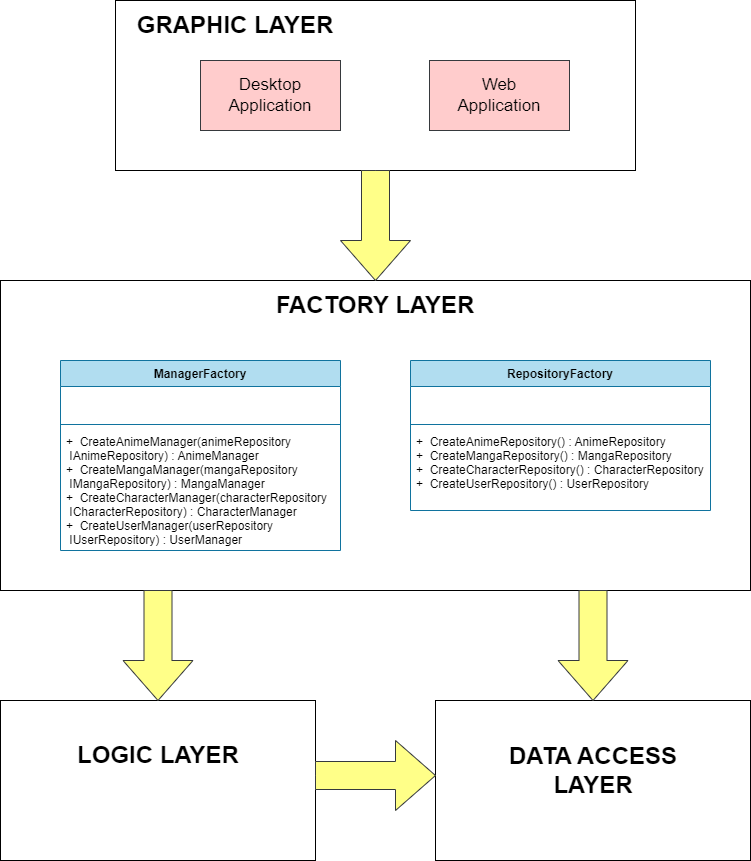

The diagram above was exported from draw.io. Its source (the exported page's mxGraphModel, read from the mxfile embedded in the PNG):
<mxGraphModel dx="1333" dy="376" grid="1" gridSize="10" guides="1" tooltips="1" connect="1" arrows="1" fold="1" page="1" pageScale="1" pageWidth="827" pageHeight="1169" math="0" shadow="0">
  <root>
    <mxCell id="0" />
    <mxCell id="1" parent="0" />
    <mxCell id="PvQkZracJMncCZIhVTKF-3" value="" style="rounded=0;whiteSpace=wrap;html=1;" parent="1" vertex="1">
      <mxGeometry x="100" y="180" width="520" height="170" as="geometry" />
    </mxCell>
    <mxCell id="PvQkZracJMncCZIhVTKF-1" value="&lt;font style=&quot;font-size: 17px;&quot;&gt;Desktop Application&lt;/font&gt;" style="rounded=0;whiteSpace=wrap;html=1;fillColor=#ffcccc;strokeColor=#36393d;" parent="1" vertex="1">
      <mxGeometry x="185" y="240" width="140" height="70" as="geometry" />
    </mxCell>
    <mxCell id="PvQkZracJMncCZIhVTKF-2" value="&lt;font style=&quot;font-size: 17px;&quot;&gt;Web&lt;br&gt;Application&lt;/font&gt;" style="rounded=0;whiteSpace=wrap;html=1;fillColor=#ffcccc;strokeColor=#36393d;" parent="1" vertex="1">
      <mxGeometry x="414" y="240" width="140" height="70" as="geometry" />
    </mxCell>
    <mxCell id="PvQkZracJMncCZIhVTKF-4" value="&lt;b&gt;&lt;font style=&quot;font-size: 24px;&quot;&gt;GRAPHIC LAYER&lt;/font&gt;&lt;/b&gt;" style="text;html=1;strokeColor=none;fillColor=none;align=center;verticalAlign=middle;whiteSpace=wrap;rounded=0;" parent="1" vertex="1">
      <mxGeometry x="110" y="190" width="220" height="30" as="geometry" />
    </mxCell>
    <mxCell id="PvQkZracJMncCZIhVTKF-5" value="" style="rounded=0;whiteSpace=wrap;html=1;" parent="1" vertex="1">
      <mxGeometry x="-15" y="460" width="750" height="310" as="geometry" />
    </mxCell>
    <mxCell id="PvQkZracJMncCZIhVTKF-6" value="&lt;b&gt;&lt;font style=&quot;font-size: 24px;&quot;&gt;FACTORY LAYER&lt;/font&gt;&lt;/b&gt;" style="text;html=1;strokeColor=none;fillColor=none;align=center;verticalAlign=middle;whiteSpace=wrap;rounded=0;" parent="1" vertex="1">
      <mxGeometry x="250" y="470" width="220" height="30" as="geometry" />
    </mxCell>
    <mxCell id="PvQkZracJMncCZIhVTKF-7" value="ManagerFactory" style="swimlane;fontStyle=1;align=center;verticalAlign=top;childLayout=stackLayout;horizontal=1;startSize=26;horizontalStack=0;resizeParent=1;resizeParentMax=0;resizeLast=0;collapsible=1;marginBottom=0;fillColor=#b1ddf0;strokeColor=#10739e;" parent="1" vertex="1">
      <mxGeometry x="45" y="540" width="280" height="190" as="geometry" />
    </mxCell>
    <mxCell id="PvQkZracJMncCZIhVTKF-8" value="   " style="text;strokeColor=none;fillColor=none;align=left;verticalAlign=top;spacingLeft=4;spacingRight=4;overflow=hidden;rotatable=0;points=[[0,0.5],[1,0.5]];portConstraint=eastwest;" parent="PvQkZracJMncCZIhVTKF-7" vertex="1">
      <mxGeometry y="26" width="280" height="34" as="geometry" />
    </mxCell>
    <mxCell id="PvQkZracJMncCZIhVTKF-9" value="" style="line;strokeWidth=1;fillColor=none;align=left;verticalAlign=middle;spacingTop=-1;spacingLeft=3;spacingRight=3;rotatable=0;labelPosition=right;points=[];portConstraint=eastwest;strokeColor=inherit;" parent="PvQkZracJMncCZIhVTKF-7" vertex="1">
      <mxGeometry y="60" width="280" height="8" as="geometry" />
    </mxCell>
    <mxCell id="PvQkZracJMncCZIhVTKF-10" value="+  CreateAnimeManager(animeRepository&#10; IAnimeRepository) : AnimeManager&#10;+  CreateMangaManager(mangaRepository&#10; IMangaRepository) : MangaManager&#10;+  CreateCharacterManager(characterRepository&#10; ICharacterRepository) : CharacterManager&#10;+  CreateUserManager(userRepository&#10; IUserRepository) : UserManager" style="text;strokeColor=none;fillColor=none;align=left;verticalAlign=top;spacingLeft=4;spacingRight=4;overflow=hidden;rotatable=0;points=[[0,0.5],[1,0.5]];portConstraint=eastwest;" parent="PvQkZracJMncCZIhVTKF-7" vertex="1">
      <mxGeometry y="68" width="280" height="122" as="geometry" />
    </mxCell>
    <mxCell id="PvQkZracJMncCZIhVTKF-11" value="RepositoryFactory" style="swimlane;fontStyle=1;align=center;verticalAlign=top;childLayout=stackLayout;horizontal=1;startSize=26;horizontalStack=0;resizeParent=1;resizeParentMax=0;resizeLast=0;collapsible=1;marginBottom=0;fillColor=#b1ddf0;strokeColor=#10739e;" parent="1" vertex="1">
      <mxGeometry x="395" y="540" width="300" height="150" as="geometry" />
    </mxCell>
    <mxCell id="PvQkZracJMncCZIhVTKF-12" value="   " style="text;strokeColor=none;fillColor=none;align=left;verticalAlign=top;spacingLeft=4;spacingRight=4;overflow=hidden;rotatable=0;points=[[0,0.5],[1,0.5]];portConstraint=eastwest;" parent="PvQkZracJMncCZIhVTKF-11" vertex="1">
      <mxGeometry y="26" width="300" height="34" as="geometry" />
    </mxCell>
    <mxCell id="PvQkZracJMncCZIhVTKF-13" value="" style="line;strokeWidth=1;fillColor=none;align=left;verticalAlign=middle;spacingTop=-1;spacingLeft=3;spacingRight=3;rotatable=0;labelPosition=right;points=[];portConstraint=eastwest;strokeColor=inherit;" parent="PvQkZracJMncCZIhVTKF-11" vertex="1">
      <mxGeometry y="60" width="300" height="8" as="geometry" />
    </mxCell>
    <mxCell id="PvQkZracJMncCZIhVTKF-14" value="+  CreateAnimeRepository() : AnimeRepository&#10;+  CreateMangaRepository() : MangaRepository&#10;+  CreateCharacterRepository() : CharacterRepository&#10;+  CreateUserRepository() : UserRepository" style="text;strokeColor=none;fillColor=none;align=left;verticalAlign=top;spacingLeft=4;spacingRight=4;overflow=hidden;rotatable=0;points=[[0,0.5],[1,0.5]];portConstraint=eastwest;" parent="PvQkZracJMncCZIhVTKF-11" vertex="1">
      <mxGeometry y="68" width="300" height="82" as="geometry" />
    </mxCell>
    <mxCell id="PvQkZracJMncCZIhVTKF-16" value="" style="html=1;shadow=0;dashed=0;align=center;verticalAlign=middle;shape=mxgraph.arrows2.arrow;dy=0.6;dx=40;direction=south;notch=0;fillColor=#ffff88;strokeColor=#36393d;" parent="1" vertex="1">
      <mxGeometry x="325" y="350" width="70" height="110" as="geometry" />
    </mxCell>
    <mxCell id="PvQkZracJMncCZIhVTKF-17" value="" style="rounded=0;whiteSpace=wrap;html=1;" parent="1" vertex="1">
      <mxGeometry x="-15" y="880" width="315" height="160" as="geometry" />
    </mxCell>
    <mxCell id="PvQkZracJMncCZIhVTKF-18" value="" style="rounded=0;whiteSpace=wrap;html=1;" parent="1" vertex="1">
      <mxGeometry x="420" y="880" width="315" height="160" as="geometry" />
    </mxCell>
    <mxCell id="PvQkZracJMncCZIhVTKF-19" value="&lt;b&gt;&lt;font style=&quot;font-size: 24px;&quot;&gt;LOGIC LAYER&lt;/font&gt;&lt;/b&gt;" style="text;html=1;strokeColor=none;fillColor=none;align=center;verticalAlign=middle;whiteSpace=wrap;rounded=0;" parent="1" vertex="1">
      <mxGeometry x="32.5" y="920" width="220" height="30" as="geometry" />
    </mxCell>
    <mxCell id="PvQkZracJMncCZIhVTKF-21" value="&lt;b&gt;&lt;font style=&quot;font-size: 24px;&quot;&gt;DATA ACCESS LAYER&lt;/font&gt;&lt;/b&gt;" style="text;html=1;strokeColor=none;fillColor=none;align=center;verticalAlign=middle;whiteSpace=wrap;rounded=0;" parent="1" vertex="1">
      <mxGeometry x="467.5" y="920" width="220" height="60" as="geometry" />
    </mxCell>
    <mxCell id="PvQkZracJMncCZIhVTKF-22" value="" style="html=1;shadow=0;dashed=0;align=center;verticalAlign=middle;shape=mxgraph.arrows2.arrow;dy=0.6;dx=40;direction=south;notch=0;fillColor=#ffff88;strokeColor=#36393d;" parent="1" vertex="1">
      <mxGeometry x="107.5" y="770" width="70" height="110" as="geometry" />
    </mxCell>
    <mxCell id="PvQkZracJMncCZIhVTKF-23" value="" style="html=1;shadow=0;dashed=0;align=center;verticalAlign=middle;shape=mxgraph.arrows2.arrow;dy=0.6;dx=40;notch=0;fillColor=#ffff88;strokeColor=#36393d;" parent="1" vertex="1">
      <mxGeometry x="300" y="920" width="120" height="70" as="geometry" />
    </mxCell>
    <mxCell id="PvQkZracJMncCZIhVTKF-24" value="" style="html=1;shadow=0;dashed=0;align=center;verticalAlign=middle;shape=mxgraph.arrows2.arrow;dy=0.6;dx=40;direction=south;notch=0;fillColor=#ffff88;strokeColor=#36393d;" parent="1" vertex="1">
      <mxGeometry x="542.5" y="770" width="70" height="110" as="geometry" />
    </mxCell>
  </root>
</mxGraphModel>